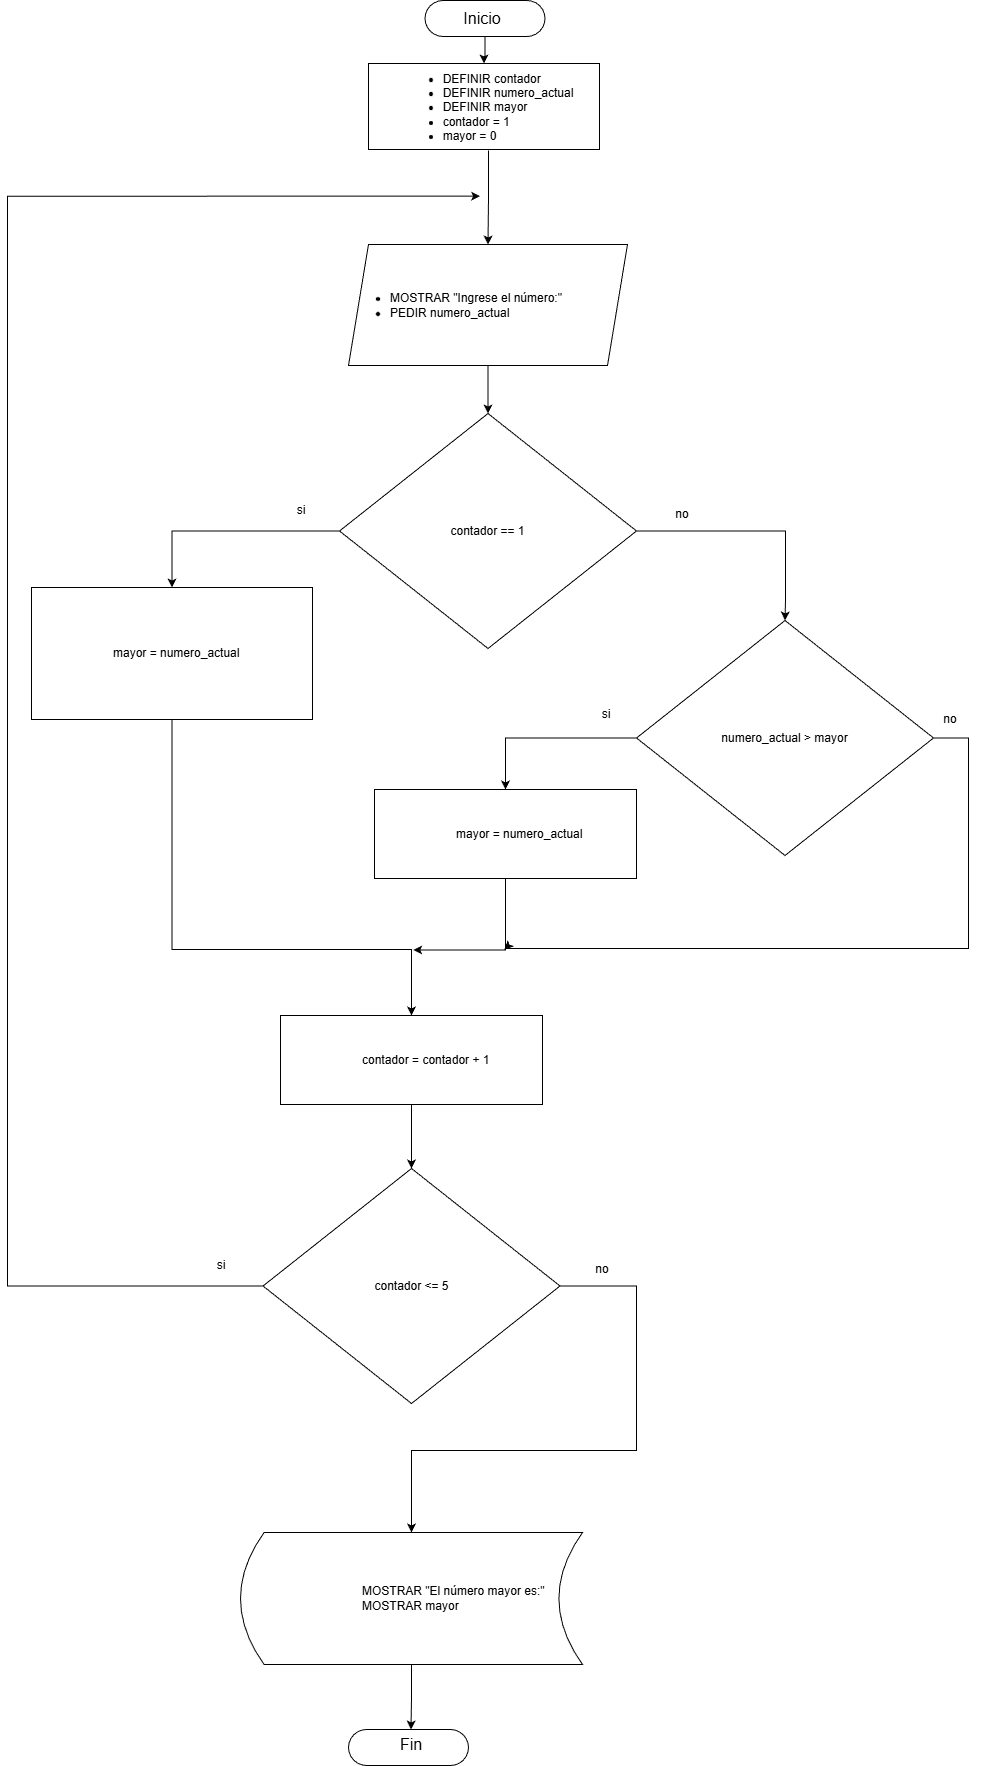

The diagram above was exported from draw.io. Its source (the exported page's mxGraphModel, read from the mxfile embedded in the PNG):
<mxGraphModel dx="1649" dy="959" grid="0" gridSize="10" guides="1" tooltips="1" connect="1" arrows="1" fold="1" page="1" pageScale="1" pageWidth="1100" pageHeight="850" math="0" shadow="0">
  <root>
    <mxCell id="0" />
    <mxCell id="1" parent="0" />
    <mxCell id="6Ekk9RPYSoS__Wg6s5y8-23" edge="1" parent="1" source="6Ekk9RPYSoS__Wg6s5y8-2" style="edgeStyle=orthogonalEdgeStyle;rounded=0;orthogonalLoop=1;jettySize=auto;html=1;entryX=0.5;entryY=0;entryDx=0;entryDy=0;" target="6Ekk9RPYSoS__Wg6s5y8-5">
      <mxGeometry relative="1" as="geometry" />
    </mxCell>
    <mxCell id="6Ekk9RPYSoS__Wg6s5y8-2" parent="1" style="shape=parallelogram;perimeter=parallelogramPerimeter;whiteSpace=wrap;html=1;fixedSize=1;fontSize=12;align=left;" value="&lt;ul&gt;&lt;li&gt;MOSTRAR &quot;Ingrese el número:&quot;&lt;/li&gt;&lt;li&gt;PEDIR numero_actual&lt;/li&gt;&lt;/ul&gt;" vertex="1">
      <mxGeometry height="121" width="279" x="427" y="254" as="geometry" />
    </mxCell>
    <mxCell id="6Ekk9RPYSoS__Wg6s5y8-3" edge="1" parent="1" source="6Ekk9RPYSoS__Wg6s5y8-5" style="edgeStyle=orthogonalEdgeStyle;rounded=0;orthogonalLoop=1;jettySize=auto;html=1;entryX=0.5;entryY=0;entryDx=0;entryDy=0;" target="6Ekk9RPYSoS__Wg6s5y8-22">
      <mxGeometry relative="1" as="geometry" />
    </mxCell>
    <mxCell id="6Ekk9RPYSoS__Wg6s5y8-4" edge="1" parent="1" source="6Ekk9RPYSoS__Wg6s5y8-5" style="edgeStyle=orthogonalEdgeStyle;rounded=0;orthogonalLoop=1;jettySize=auto;html=1;entryX=0.5;entryY=0;entryDx=0;entryDy=0;" target="6Ekk9RPYSoS__Wg6s5y8-24">
      <mxGeometry relative="1" as="geometry">
        <Array as="points">
          <mxPoint x="864" y="541" />
          <mxPoint x="864" y="610" />
          <mxPoint x="864" y="610" />
        </Array>
        <mxPoint x="862.5" y="620" as="targetPoint" />
      </mxGeometry>
    </mxCell>
    <mxCell id="6Ekk9RPYSoS__Wg6s5y8-5" parent="1" style="rhombus;whiteSpace=wrap;html=1;fontSize=12;" value="contador == 1" vertex="1">
      <mxGeometry height="235" width="297" x="418" y="423" as="geometry" />
    </mxCell>
    <mxCell id="6Ekk9RPYSoS__Wg6s5y8-6" parent="1" style="rounded=0;whiteSpace=wrap;html=1;" value="" vertex="1">
      <mxGeometry height="86" width="231" x="447" y="73" as="geometry" />
    </mxCell>
    <mxCell id="6Ekk9RPYSoS__Wg6s5y8-7" edge="1" parent="1" source="6Ekk9RPYSoS__Wg6s5y8-8" style="edgeStyle=orthogonalEdgeStyle;rounded=0;orthogonalLoop=1;jettySize=auto;html=1;" target="6Ekk9RPYSoS__Wg6s5y8-6" value="">
      <mxGeometry relative="1" as="geometry" />
    </mxCell>
    <mxCell id="6Ekk9RPYSoS__Wg6s5y8-8" parent="1" style="rounded=1;whiteSpace=wrap;html=1;arcSize=50;" value="" vertex="1">
      <mxGeometry height="36" width="120" x="503.5" y="10" as="geometry" />
    </mxCell>
    <mxCell id="6Ekk9RPYSoS__Wg6s5y8-9" parent="1" style="rounded=1;whiteSpace=wrap;html=1;arcSize=50;" value="" vertex="1">
      <mxGeometry height="36" width="120" x="427" y="1739" as="geometry" />
    </mxCell>
    <mxCell id="6Ekk9RPYSoS__Wg6s5y8-10" parent="1" style="text;html=1;whiteSpace=wrap;strokeColor=none;fillColor=none;align=center;verticalAlign=middle;rounded=0;fontSize=16;" value="Inicio" vertex="1">
      <mxGeometry height="30" width="60" x="530.5" y="13" as="geometry" />
    </mxCell>
    <mxCell id="6Ekk9RPYSoS__Wg6s5y8-11" parent="1" style="text;html=1;whiteSpace=wrap;strokeColor=none;fillColor=none;align=center;verticalAlign=middle;rounded=0;fontSize=16;" value="Fin" vertex="1">
      <mxGeometry height="30" width="60" x="459.5" y="1739" as="geometry" />
    </mxCell>
    <mxCell id="6Ekk9RPYSoS__Wg6s5y8-12" edge="1" parent="1" source="6Ekk9RPYSoS__Wg6s5y8-13" style="edgeStyle=orthogonalEdgeStyle;rounded=0;orthogonalLoop=1;jettySize=auto;html=1;" target="6Ekk9RPYSoS__Wg6s5y8-2" value="">
      <mxGeometry relative="1" as="geometry" />
    </mxCell>
    <mxCell id="6Ekk9RPYSoS__Wg6s5y8-13" parent="1" style="text;html=1;whiteSpace=wrap;strokeColor=none;fillColor=none;align=center;verticalAlign=middle;rounded=0;fontSize=12;" value="&lt;div style=&quot;text-align: left;&quot;&gt;&lt;ul&gt;&lt;li&gt;DEFINIR contador&lt;/li&gt;&lt;li&gt;DEFINIR numero_actual&lt;/li&gt;&lt;li&gt;DEFINIR mayor&lt;/li&gt;&lt;li&gt;contador = 1&lt;/li&gt;&lt;li&gt;mayor = 0&lt;/li&gt;&lt;/ul&gt;&lt;/div&gt;" vertex="1">
      <mxGeometry height="87" width="232" x="451" y="73" as="geometry" />
    </mxCell>
    <mxCell id="6Ekk9RPYSoS__Wg6s5y8-16" parent="1" style="text;html=1;whiteSpace=wrap;strokeColor=none;fillColor=none;align=center;verticalAlign=middle;rounded=0;" value="si" vertex="1">
      <mxGeometry height="30" width="60" x="350" y="505" as="geometry" />
    </mxCell>
    <mxCell id="6Ekk9RPYSoS__Wg6s5y8-17" parent="1" style="text;html=1;whiteSpace=wrap;strokeColor=none;fillColor=none;align=center;verticalAlign=middle;rounded=0;" value="no" vertex="1">
      <mxGeometry height="30" width="60" x="731" y="509" as="geometry" />
    </mxCell>
    <mxCell id="6Ekk9RPYSoS__Wg6s5y8-30" edge="1" parent="1" source="6Ekk9RPYSoS__Wg6s5y8-22" style="edgeStyle=orthogonalEdgeStyle;rounded=0;orthogonalLoop=1;jettySize=auto;html=1;entryX=0.5;entryY=0;entryDx=0;entryDy=0;" target="6Ekk9RPYSoS__Wg6s5y8-28">
      <mxGeometry relative="1" as="geometry">
        <Array as="points">
          <mxPoint x="251" y="959" />
          <mxPoint x="490" y="959" />
        </Array>
      </mxGeometry>
    </mxCell>
    <mxCell id="6Ekk9RPYSoS__Wg6s5y8-22" parent="1" style="shape=dataStorage;whiteSpace=wrap;html=1;fixedSize=1;size=0;align=left;fontSize=12;" value="&lt;blockquote style=&quot;margin: 0 0 0 40px; border: none; padding: 0px;&quot;&gt;&lt;blockquote style=&quot;margin: 0 0 0 40px; border: none; padding: 0px;&quot;&gt;mayor = numero_actual&lt;/blockquote&gt;&lt;/blockquote&gt;" vertex="1">
      <mxGeometry height="132" width="281" x="110" y="597" as="geometry" />
    </mxCell>
    <mxCell id="6Ekk9RPYSoS__Wg6s5y8-27" edge="1" parent="1" source="6Ekk9RPYSoS__Wg6s5y8-24" style="edgeStyle=orthogonalEdgeStyle;rounded=0;orthogonalLoop=1;jettySize=auto;html=1;entryX=0.5;entryY=0;entryDx=0;entryDy=0;" target="6Ekk9RPYSoS__Wg6s5y8-25">
      <mxGeometry relative="1" as="geometry">
        <Array as="points">
          <mxPoint x="584" y="748" />
        </Array>
      </mxGeometry>
    </mxCell>
    <mxCell id="6Ekk9RPYSoS__Wg6s5y8-32" edge="1" parent="1" source="6Ekk9RPYSoS__Wg6s5y8-24" style="edgeStyle=orthogonalEdgeStyle;rounded=0;orthogonalLoop=1;jettySize=auto;html=1;">
      <mxGeometry relative="1" as="geometry">
        <Array as="points">
          <mxPoint x="1047" y="748" />
          <mxPoint x="1047" y="958" />
          <mxPoint x="584" y="958" />
        </Array>
        <mxPoint x="583" y="959" as="targetPoint" />
      </mxGeometry>
    </mxCell>
    <mxCell id="6Ekk9RPYSoS__Wg6s5y8-24" parent="1" style="rhombus;whiteSpace=wrap;html=1;fontSize=12;" value="numero_actual &amp;gt; mayor" vertex="1">
      <mxGeometry height="235" width="297" x="715" y="630" as="geometry" />
    </mxCell>
    <mxCell id="6Ekk9RPYSoS__Wg6s5y8-31" edge="1" parent="1" source="6Ekk9RPYSoS__Wg6s5y8-25" style="edgeStyle=orthogonalEdgeStyle;rounded=0;orthogonalLoop=1;jettySize=auto;html=1;">
      <mxGeometry relative="1" as="geometry">
        <Array as="points">
          <mxPoint x="584" y="960" />
        </Array>
        <mxPoint x="491.73570251464844" y="959.4743576049805" as="targetPoint" />
      </mxGeometry>
    </mxCell>
    <mxCell id="6Ekk9RPYSoS__Wg6s5y8-25" parent="1" style="shape=dataStorage;whiteSpace=wrap;html=1;fixedSize=1;size=0;align=left;fontSize=12;" value="&lt;blockquote style=&quot;margin: 0 0 0 40px; border: none; padding: 0px;&quot;&gt;&lt;blockquote style=&quot;margin: 0 0 0 40px; border: none; padding: 0px;&quot;&gt;mayor = numero_actual&lt;/blockquote&gt;&lt;/blockquote&gt;" vertex="1">
      <mxGeometry height="89" width="262" x="453" y="799" as="geometry" />
    </mxCell>
    <mxCell id="6Ekk9RPYSoS__Wg6s5y8-38" edge="1" parent="1" source="6Ekk9RPYSoS__Wg6s5y8-28" style="edgeStyle=orthogonalEdgeStyle;rounded=0;orthogonalLoop=1;jettySize=auto;html=1;entryX=0.5;entryY=0;entryDx=0;entryDy=0;" target="6Ekk9RPYSoS__Wg6s5y8-35">
      <mxGeometry relative="1" as="geometry" />
    </mxCell>
    <mxCell id="6Ekk9RPYSoS__Wg6s5y8-28" parent="1" style="shape=dataStorage;whiteSpace=wrap;html=1;fixedSize=1;size=0;align=left;fontSize=12;" value="&lt;blockquote style=&quot;margin: 0 0 0 40px; border: none; padding: 0px;&quot;&gt;&lt;blockquote style=&quot;margin: 0 0 0 40px; border: none; padding: 0px;&quot;&gt;contador = contador + 1&lt;/blockquote&gt;&lt;/blockquote&gt;" vertex="1">
      <mxGeometry height="89" width="262" x="359" y="1025" as="geometry" />
    </mxCell>
    <mxCell id="6Ekk9RPYSoS__Wg6s5y8-33" parent="1" style="text;html=1;whiteSpace=wrap;strokeColor=none;fillColor=none;align=center;verticalAlign=middle;rounded=0;" value="si" vertex="1">
      <mxGeometry height="30" width="60" x="655" y="709" as="geometry" />
    </mxCell>
    <mxCell id="6Ekk9RPYSoS__Wg6s5y8-34" parent="1" style="text;html=1;whiteSpace=wrap;strokeColor=none;fillColor=none;align=center;verticalAlign=middle;rounded=0;" value="no" vertex="1">
      <mxGeometry height="30" width="60" x="999" y="714" as="geometry" />
    </mxCell>
    <mxCell id="6Ekk9RPYSoS__Wg6s5y8-39" edge="1" parent="1" source="6Ekk9RPYSoS__Wg6s5y8-35" style="edgeStyle=orthogonalEdgeStyle;rounded=0;orthogonalLoop=1;jettySize=auto;html=1;">
      <mxGeometry relative="1" as="geometry">
        <Array as="points">
          <mxPoint x="86" y="1296" />
          <mxPoint x="86" y="206" />
        </Array>
        <mxPoint x="558.620091756185" y="205.66947174072266" as="targetPoint" />
      </mxGeometry>
    </mxCell>
    <mxCell id="6Ekk9RPYSoS__Wg6s5y8-41" edge="1" parent="1" source="6Ekk9RPYSoS__Wg6s5y8-35" style="edgeStyle=orthogonalEdgeStyle;rounded=0;orthogonalLoop=1;jettySize=auto;html=1;entryX=0.5;entryY=0;entryDx=0;entryDy=0;" target="6Ekk9RPYSoS__Wg6s5y8-40">
      <mxGeometry relative="1" as="geometry">
        <Array as="points">
          <mxPoint x="715" y="1296" />
          <mxPoint x="715" y="1460" />
          <mxPoint x="490" y="1460" />
        </Array>
      </mxGeometry>
    </mxCell>
    <mxCell id="6Ekk9RPYSoS__Wg6s5y8-35" parent="1" style="rhombus;whiteSpace=wrap;html=1;fontSize=12;" value="contador &amp;lt;= 5" vertex="1">
      <mxGeometry height="235" width="297" x="341.5" y="1178" as="geometry" />
    </mxCell>
    <mxCell id="6Ekk9RPYSoS__Wg6s5y8-36" parent="1" style="text;html=1;whiteSpace=wrap;strokeColor=none;fillColor=none;align=center;verticalAlign=middle;rounded=0;" value="si" vertex="1">
      <mxGeometry height="30" width="60" x="269.5" y="1260" as="geometry" />
    </mxCell>
    <mxCell id="6Ekk9RPYSoS__Wg6s5y8-37" parent="1" style="text;html=1;whiteSpace=wrap;strokeColor=none;fillColor=none;align=center;verticalAlign=middle;rounded=0;" value="no" vertex="1">
      <mxGeometry height="30" width="60" x="650.5" y="1264" as="geometry" />
    </mxCell>
    <mxCell id="6Ekk9RPYSoS__Wg6s5y8-42" edge="1" parent="1" source="6Ekk9RPYSoS__Wg6s5y8-40" style="edgeStyle=orthogonalEdgeStyle;rounded=0;orthogonalLoop=1;jettySize=auto;html=1;entryX=0.5;entryY=0;entryDx=0;entryDy=0;" target="6Ekk9RPYSoS__Wg6s5y8-11">
      <mxGeometry relative="1" as="geometry" />
    </mxCell>
    <mxCell id="6Ekk9RPYSoS__Wg6s5y8-40" parent="1" style="shape=dataStorage;whiteSpace=wrap;html=1;fixedSize=1;size=23.591964721679346;align=left;fontSize=12;" value="&lt;blockquote style=&quot;margin: 0 0 0 40px; border: none; padding: 0px;&quot;&gt;&lt;blockquote style=&quot;margin: 0 0 0 40px; border: none; padding: 0px;&quot;&gt;&lt;blockquote style=&quot;margin: 0 0 0 40px; border: none; padding: 0px;&quot;&gt;MOSTRAR &quot;El número mayor es:&quot;&lt;/blockquote&gt;&lt;blockquote style=&quot;margin: 0 0 0 40px; border: none; padding: 0px;&quot;&gt;&lt;span style=&quot;background-color: transparent; color: light-dark(rgb(0, 0, 0), rgb(255, 255, 255));&quot;&gt;MOSTRAR mayor&lt;/span&gt;&lt;/blockquote&gt;&lt;/blockquote&gt;&lt;/blockquote&gt;" vertex="1">
      <mxGeometry height="132" width="342" x="319" y="1542" as="geometry" />
    </mxCell>
  </root>
</mxGraphModel>